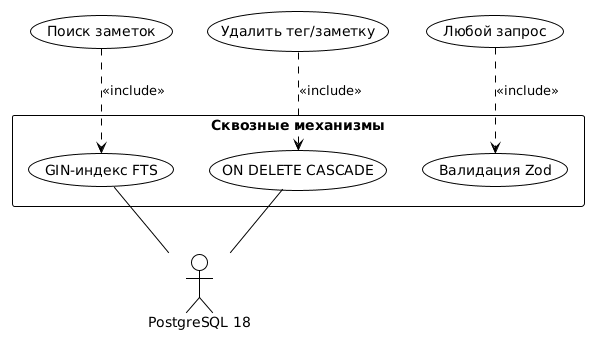

The diagram above was rendered by PlantUML. Its source (embedded in the PNG):
@startuml
!theme plain
skinparam backgroundColor #FFFFFF
skinparam shadowing false

actor "PostgreSQL 18" as DB

usecase "Поиск заметок" as UC_Search
usecase "Удалить тег/заметку" as UC_Delete
usecase "Любой запрос" as UC_Any

rectangle "Сквозные механизмы" {
    usecase "GIN-индекс FTS" as FTS
    usecase "ON DELETE CASCADE" as Casc
    usecase "Валидация Zod" as Zod
}

UC_Any ..> Zod : <<include>>
UC_Search ..> FTS : <<include>>
UC_Delete ..> Casc : <<include>>

FTS -- DB
Casc -- DB
@enduml